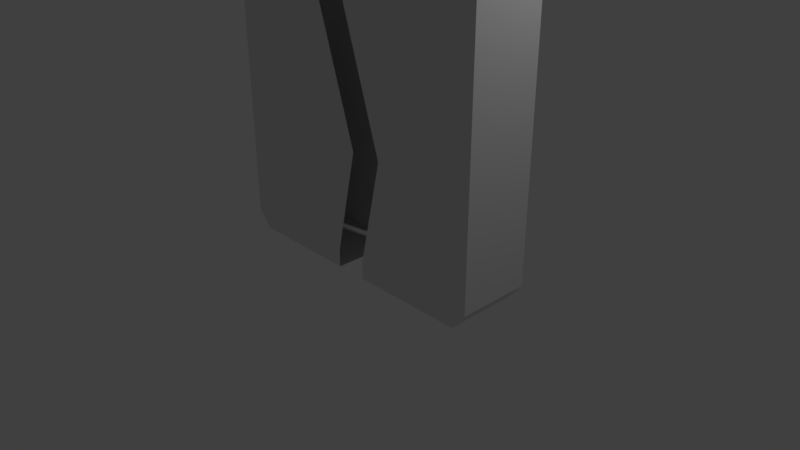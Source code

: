# Source: Door.blend  (saved by Blender 2.79.0; exported with 4.5.12 LTS)
import bpy
from mathutils import Matrix  # noqa: F401  (used for matrix-valued properties, if any)

bpy.ops.wm.read_factory_settings(use_empty=True)
scene = bpy.context.scene
scene.name = 'Scene'

# ---- collections
col_collection_1 = bpy.data.collections.new('Collection 1'); scene.collection.children.link(col_collection_1)

# ---- world
world_world = bpy.data.worlds.new('World'); scene.world = world_world
world_world.color = (0.05088, 0.05088, 0.05088)
world_world.use_sun_shadow = False
world_world.sun_shadow_jitter_overblur = 0.0
world_world.cycles.sampling_method = 'MANUAL'

# ---- cameras
cam_camera = bpy.data.cameras.new('Camera')
cam_camera.clip_end = 100.0
cam_camera.lens = 35.0
cam_camera.sensor_width = 32.0
cam_camera.sensor_height = 18.0
cam_camera.ortho_scale = 7.314
cam_camera.dof.focus_distance = 0.0

# ---- lights
light_lamp = bpy.data.lights.new('Lamp', 'POINT')
light_lamp.transmission_factor = 0.0
light_lamp.cutoff_distance = 30.0
light_lamp.energy = 100.0
light_lamp.shadow_buffer_clip_start = 1.001
light_lamp.shadow_soft_size = 0.1
light_lamp.shadow_maximum_resolution = 0.006
light_lamp.use_absolute_resolution = True

# ---- meshes
me_cube_002 = bpy.data.meshes.new('Cube.002')
me_cube_002.from_pydata([(0.8909, -0.9979, -1.0), (0.8915, -1.0, 1.058), (0.8909, 0.9979, -1.0), (0.8915, 1.0, 1.058), (1.0, 1.0, 0.9556), (1.0, -1.0, 0.9556), (1.0, 1.0, -0.8983), (1.0, -1.0, -0.8983), (0.0, 0.9979, -1.0), (0.0, 1.0, 1.058), (0.0, -0.9979, -1.0), (0.0, -1.0, 1.058), (0.0, -1.0, 0.9556), (0.0, 1.0, 0.9556), (0.0, 1.0, -0.8983), (0.0, -1.0, -0.8983), (0.0, -1.0, 0.9556), (0.0, -1.0, -0.8983), (-0.1639, -1.0, 0.5433), (-0.1639, 1.0, 0.5433), (0.1838, -1.0, -0.2781), (0.1838, 1.0, -0.2781)], [(17, 15), (12, 16)], [(13, 9, 3, 4), (4, 3, 1, 5), (8, 2, 0, 10), (17, 7, 5, 16, 18, 20), (6, 4, 5, 7), (14, 21, 19, 13, 4, 6), (8, 14, 6, 2), (2, 6, 7, 0), (0, 7, 15, 10), (3, 9, 11, 1), (5, 1, 11, 12)])
me_cube_002.use_remesh_preserve_volume = False
me_cube_002.use_remesh_preserve_attributes = False
me_cube_002.use_mirror_vertex_groups = False
me_cube_002.update()
me_cube_001 = bpy.data.meshes.new('Cube.001')
me_cube_001.from_pydata([(-0.8909, -0.9979, -1.0), (-0.8915, -1.0, 1.058), (-0.8909, 0.9979, -1.0), (-0.8915, 1.0, 1.058), (-1.0, -1.0, 0.9556), (-1.0, 1.0, 0.9556), (-1.0, 1.0, -0.8983), (-1.0, -1.0, -0.8983), (0.0, 0.9979, -1.0), (0.0, 1.0, 1.058), (0.0, -0.9979, -1.0), (0.0, -1.0, 1.058), (0.0, -1.0, 0.9556), (0.0, 1.0, 0.9556), (0.0, 1.0, -0.8983), (0.0, -1.0, -0.8983), (0.0, -1.0, 0.9556), (0.0, -1.0, -0.8983), (-0.1639, -1.0, 0.5433), (-0.1639, 1.0, 0.5433), (0.1838, -1.0, -0.2781), (0.1838, 1.0, -0.2781)], [], [(4, 1, 3, 5), (12, 11, 1, 4), (9, 3, 1, 11), (7, 4, 5, 6), (0, 7, 6, 2), (10, 15, 7, 0), (2, 6, 14, 8), (6, 5, 13, 19, 21, 14), (17, 20, 18, 16, 4, 7), (2, 8, 10, 0), (5, 3, 9, 13)])
me_cube_001.use_remesh_preserve_volume = False
me_cube_001.use_remesh_preserve_attributes = False
me_cube_001.use_mirror_vertex_groups = False
me_cube_001.update()

# ---- objects
ob_cube_001 = bpy.data.objects.new('Cube.001', me_cube_002)
ob_cube = bpy.data.objects.new('Cube', me_cube_001)
ob_lamp = bpy.data.objects.new('Lamp', light_lamp)
ob_camera = bpy.data.objects.new('Camera', cam_camera)

# ---- transforms, parenting, visibility, modifiers, constraints
ob_cube_001.location = (0.426, 0.0, 2.246)
ob_cube_001.scale = (1.683, 0.4834, 2.246)
ob_cube_001.lineart.crease_threshold = 0.0
ob_cube.location = (0.0, 0.0, 2.246)
ob_cube.scale = (1.683, 0.4834, 2.246)
ob_cube.lineart.crease_threshold = 0.0
ob_lamp.location = (4.076, 1.005, 5.904)
ob_lamp.rotation_euler = (0.6503, 0.05522, 1.866)
ob_lamp.lock_rotations_4d = False
ob_lamp.empty_display_type = 'ARROWS'
ob_lamp.color = (0.0, 0.0, 0.0, 0.0)
ob_lamp.lineart.crease_threshold = 0.0
ob_camera.location = (7.481, -6.508, 5.344)
ob_camera.rotation_euler = (1.109, 0.0, 0.8149)
ob_camera.lock_rotations_4d = False
ob_camera.empty_display_type = 'ARROWS'
ob_camera.color = (0.0, 0.0, 0.0, 0.0)
ob_camera.display_type = 'WIRE'
ob_camera.lineart.crease_threshold = 0.0

# ---- collection membership
col_collection_1.objects.link(ob_cube_001)
col_collection_1.objects.link(ob_cube)
col_collection_1.objects.link(ob_lamp)
col_collection_1.objects.link(ob_camera)

# ---- scene / render settings (as saved in the file)
scene.camera = ob_camera
scene.frame_start = 1; scene.frame_end = 250; scene.frame_set(0)
scene.render.engine = 'CYCLES'
scene.render.resolution_percentage = 50
scene.render.dither_intensity = 0.0
scene.cycles.use_denoising = False
scene.cycles.samples = 128
scene.cycles.sampling_pattern = 'TABULATED_SOBOL'
scene.cycles.use_adaptive_sampling = False
scene.cycles.use_light_tree = False
scene.cycles.blur_glossy = 0.0
scene.cycles.sample_clamp_indirect = 0.0
scene.view_settings.view_transform = 'Standard'
bpy.context.view_layer.update()
